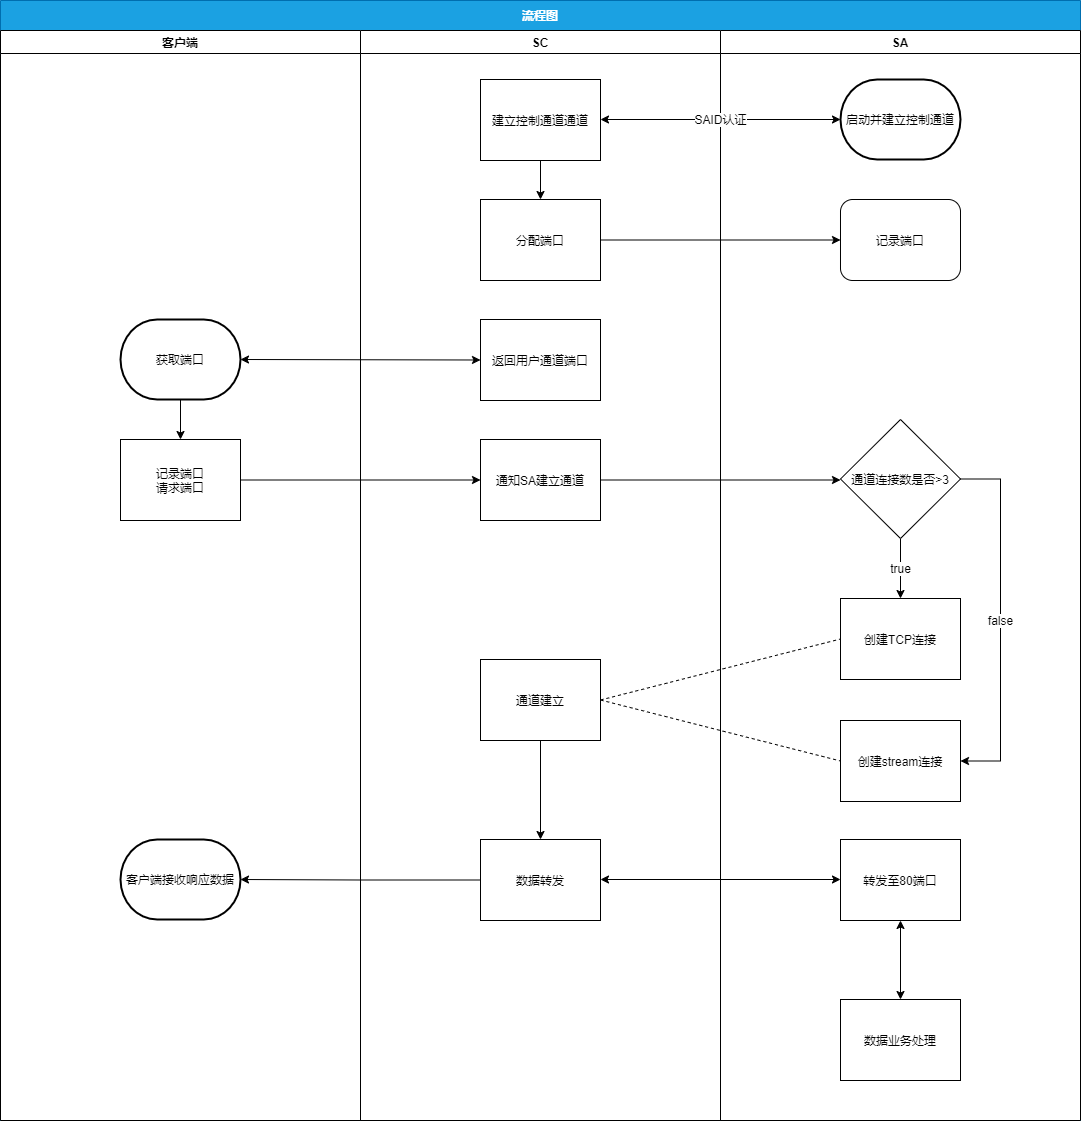

The diagram above was exported from draw.io. Its source (the exported page's mxGraphModel, read from the mxfile embedded in the PNG):
<mxGraphModel dx="2962" dy="1122" grid="1" gridSize="10" guides="1" tooltips="1" connect="1" arrows="1" fold="1" page="1" pageScale="1" pageWidth="900" pageHeight="1600" math="0" shadow="0">
  <root>
    <mxCell id="0" />
    <mxCell id="1" parent="0" />
    <mxCell id="wRjT1N8NP4oEIm9Qcf0l-2" value="流程图" style="swimlane;startSize=30;fillColor=#1ba1e2;strokeColor=#006EAF;fontColor=#ffffff;swimlaneFillColor=#ffffff;" vertex="1" parent="1">
      <mxGeometry x="-360" y="121" width="1080" height="1120" as="geometry">
        <mxRectangle x="70" y="110" width="110" height="23" as="alternateBounds" />
      </mxGeometry>
    </mxCell>
    <mxCell id="wRjT1N8NP4oEIm9Qcf0l-3" value="SC" style="swimlane;swimlaneFillColor=none;" vertex="1" parent="wRjT1N8NP4oEIm9Qcf0l-2">
      <mxGeometry x="360" y="30" width="360" height="1090" as="geometry" />
    </mxCell>
    <mxCell id="wRjT1N8NP4oEIm9Qcf0l-80" style="edgeStyle=orthogonalEdgeStyle;rounded=0;orthogonalLoop=1;jettySize=auto;html=1;entryX=0.5;entryY=0;entryDx=0;entryDy=0;entryPerimeter=0;" edge="1" parent="wRjT1N8NP4oEIm9Qcf0l-3">
      <mxGeometry relative="1" as="geometry">
        <mxPoint x="180" y="129" as="sourcePoint" />
        <mxPoint x="180" y="169" as="targetPoint" />
      </mxGeometry>
    </mxCell>
    <mxCell id="wRjT1N8NP4oEIm9Qcf0l-87" value="&lt;span&gt;建立控制通道通道&lt;/span&gt;" style="rounded=0;whiteSpace=wrap;html=1;shadow=0;labelBackgroundColor=none;fillColor=#FFFFFF;" vertex="1" parent="wRjT1N8NP4oEIm9Qcf0l-3">
      <mxGeometry x="120" y="49" width="120" height="81" as="geometry" />
    </mxCell>
    <mxCell id="wRjT1N8NP4oEIm9Qcf0l-88" value="&lt;span&gt;分配端口&lt;/span&gt;" style="rounded=0;whiteSpace=wrap;html=1;shadow=0;labelBackgroundColor=none;fillColor=#FFFFFF;" vertex="1" parent="wRjT1N8NP4oEIm9Qcf0l-3">
      <mxGeometry x="120" y="169" width="120" height="81" as="geometry" />
    </mxCell>
    <mxCell id="wRjT1N8NP4oEIm9Qcf0l-89" value="返回用户通道端口" style="rounded=0;whiteSpace=wrap;html=1;shadow=0;labelBackgroundColor=none;fillColor=#FFFFFF;" vertex="1" parent="wRjT1N8NP4oEIm9Qcf0l-3">
      <mxGeometry x="120" y="289" width="120" height="81" as="geometry" />
    </mxCell>
    <mxCell id="iw_b7WhlRFq58NmhjmYN-4" value="通知SA建立通道" style="rounded=0;whiteSpace=wrap;html=1;shadow=0;labelBackgroundColor=none;fillColor=#FFFFFF;" vertex="1" parent="wRjT1N8NP4oEIm9Qcf0l-3">
      <mxGeometry x="120" y="409" width="120" height="81" as="geometry" />
    </mxCell>
    <mxCell id="iw_b7WhlRFq58NmhjmYN-31" style="edgeStyle=orthogonalEdgeStyle;rounded=0;orthogonalLoop=1;jettySize=auto;html=1;entryX=0.5;entryY=0;entryDx=0;entryDy=0;" edge="1" parent="wRjT1N8NP4oEIm9Qcf0l-3" source="iw_b7WhlRFq58NmhjmYN-23" target="iw_b7WhlRFq58NmhjmYN-27">
      <mxGeometry relative="1" as="geometry" />
    </mxCell>
    <mxCell id="iw_b7WhlRFq58NmhjmYN-23" value="通道建立" style="rounded=0;whiteSpace=wrap;html=1;shadow=0;labelBackgroundColor=none;fillColor=#FFFFFF;" vertex="1" parent="wRjT1N8NP4oEIm9Qcf0l-3">
      <mxGeometry x="120" y="629" width="120" height="81" as="geometry" />
    </mxCell>
    <mxCell id="iw_b7WhlRFq58NmhjmYN-27" value="数据转发" style="rounded=0;whiteSpace=wrap;html=1;shadow=0;labelBackgroundColor=none;fillColor=#FFFFFF;" vertex="1" parent="wRjT1N8NP4oEIm9Qcf0l-3">
      <mxGeometry x="120" y="809" width="120" height="81" as="geometry" />
    </mxCell>
    <mxCell id="wRjT1N8NP4oEIm9Qcf0l-5" value="SA" style="swimlane;startSize=23;fillColor=#FFFFFF;shadow=0;labelBackgroundColor=none;labelBorderColor=none;swimlaneFillColor=none;" vertex="1" parent="wRjT1N8NP4oEIm9Qcf0l-2">
      <mxGeometry x="720" y="30" width="360" height="1090" as="geometry" />
    </mxCell>
    <mxCell id="wRjT1N8NP4oEIm9Qcf0l-7" value="启动并建立控制通道" style="strokeWidth=2;html=1;shape=mxgraph.flowchart.terminator;whiteSpace=wrap;" vertex="1" parent="wRjT1N8NP4oEIm9Qcf0l-5">
      <mxGeometry x="120" y="49" width="120" height="80" as="geometry" />
    </mxCell>
    <mxCell id="iw_b7WhlRFq58NmhjmYN-2" value="记录端口" style="rounded=1;whiteSpace=wrap;html=1;shadow=0;labelBackgroundColor=none;fillColor=#FFFFFF;" vertex="1" parent="wRjT1N8NP4oEIm9Qcf0l-5">
      <mxGeometry x="120" y="169" width="120" height="81" as="geometry" />
    </mxCell>
    <mxCell id="iw_b7WhlRFq58NmhjmYN-10" value="true" style="edgeStyle=orthogonalEdgeStyle;rounded=0;orthogonalLoop=1;jettySize=auto;html=1;entryX=0.5;entryY=0;entryDx=0;entryDy=0;" edge="1" parent="wRjT1N8NP4oEIm9Qcf0l-5" source="iw_b7WhlRFq58NmhjmYN-8" target="iw_b7WhlRFq58NmhjmYN-9">
      <mxGeometry relative="1" as="geometry" />
    </mxCell>
    <mxCell id="iw_b7WhlRFq58NmhjmYN-8" value="通道连接数是否&amp;gt;3" style="rhombus;whiteSpace=wrap;html=1;shadow=0;labelBackgroundColor=none;fillColor=#FFFFFF;" vertex="1" parent="wRjT1N8NP4oEIm9Qcf0l-5">
      <mxGeometry x="120" y="389" width="120" height="119" as="geometry" />
    </mxCell>
    <mxCell id="iw_b7WhlRFq58NmhjmYN-9" value="创建TCP连接" style="rounded=0;whiteSpace=wrap;html=1;shadow=0;labelBackgroundColor=none;fillColor=#FFFFFF;" vertex="1" parent="wRjT1N8NP4oEIm9Qcf0l-5">
      <mxGeometry x="120" y="568" width="120" height="81" as="geometry" />
    </mxCell>
    <mxCell id="wRjT1N8NP4oEIm9Qcf0l-96" value="转发至80端口" style="rounded=0;whiteSpace=wrap;html=1;shadow=0;labelBackgroundColor=none;fillColor=#FFFFFF;" vertex="1" parent="wRjT1N8NP4oEIm9Qcf0l-5">
      <mxGeometry x="120" y="809" width="120" height="81" as="geometry" />
    </mxCell>
    <mxCell id="wRjT1N8NP4oEIm9Qcf0l-103" value="" style="endArrow=classic;startArrow=classic;html=1;entryX=0.5;entryY=1;entryDx=0;entryDy=0;exitX=0.5;exitY=0;exitDx=0;exitDy=0;exitPerimeter=0;" edge="1" parent="wRjT1N8NP4oEIm9Qcf0l-5" target="wRjT1N8NP4oEIm9Qcf0l-96">
      <mxGeometry width="50" height="50" relative="1" as="geometry">
        <mxPoint x="180" y="969" as="sourcePoint" />
        <mxPoint x="210" y="909" as="targetPoint" />
      </mxGeometry>
    </mxCell>
    <mxCell id="wRjT1N8NP4oEIm9Qcf0l-99" value="" style="endArrow=classic;startArrow=classic;html=1;exitX=1;exitY=0.5;exitDx=0;exitDy=0;entryX=0;entryY=0.5;entryDx=0;entryDy=0;" edge="1" parent="wRjT1N8NP4oEIm9Qcf0l-5">
      <mxGeometry width="50" height="50" relative="1" as="geometry">
        <mxPoint x="-120" y="849" as="sourcePoint" />
        <mxPoint x="120" y="849" as="targetPoint" />
      </mxGeometry>
    </mxCell>
    <mxCell id="iw_b7WhlRFq58NmhjmYN-32" value="数据业务处理" style="rounded=0;whiteSpace=wrap;html=1;shadow=0;labelBackgroundColor=none;fillColor=#FFFFFF;" vertex="1" parent="wRjT1N8NP4oEIm9Qcf0l-5">
      <mxGeometry x="120" y="969" width="120" height="81" as="geometry" />
    </mxCell>
    <mxCell id="wRjT1N8NP4oEIm9Qcf0l-68" value="客户端" style="swimlane;swimlaneFillColor=none;" vertex="1" parent="wRjT1N8NP4oEIm9Qcf0l-2">
      <mxGeometry y="30" width="360" height="1090" as="geometry" />
    </mxCell>
    <mxCell id="wRjT1N8NP4oEIm9Qcf0l-93" style="edgeStyle=orthogonalEdgeStyle;rounded=0;orthogonalLoop=1;jettySize=auto;html=1;entryX=0.5;entryY=0;entryDx=0;entryDy=0;" edge="1" parent="wRjT1N8NP4oEIm9Qcf0l-68" source="wRjT1N8NP4oEIm9Qcf0l-69" target="wRjT1N8NP4oEIm9Qcf0l-91">
      <mxGeometry relative="1" as="geometry" />
    </mxCell>
    <mxCell id="wRjT1N8NP4oEIm9Qcf0l-69" value="获取端口" style="strokeWidth=2;html=1;shape=mxgraph.flowchart.terminator;whiteSpace=wrap;" vertex="1" parent="wRjT1N8NP4oEIm9Qcf0l-68">
      <mxGeometry x="120" y="289" width="120" height="80" as="geometry" />
    </mxCell>
    <mxCell id="wRjT1N8NP4oEIm9Qcf0l-91" value="记录端口&lt;br&gt;请求端口" style="rounded=0;whiteSpace=wrap;html=1;shadow=0;labelBackgroundColor=none;fillColor=#FFFFFF;" vertex="1" parent="wRjT1N8NP4oEIm9Qcf0l-68">
      <mxGeometry x="120" y="409" width="120" height="81" as="geometry" />
    </mxCell>
    <mxCell id="iw_b7WhlRFq58NmhjmYN-29" value="客户端接收响应数据" style="strokeWidth=2;html=1;shape=mxgraph.flowchart.terminator;whiteSpace=wrap;" vertex="1" parent="wRjT1N8NP4oEIm9Qcf0l-68">
      <mxGeometry x="120" y="809" width="120" height="80" as="geometry" />
    </mxCell>
    <mxCell id="wRjT1N8NP4oEIm9Qcf0l-78" value="SAID认证" style="endArrow=classic;startArrow=classic;html=1;entryX=0;entryY=0.5;entryDx=0;entryDy=0;entryPerimeter=0;exitX=1;exitY=0.5;exitDx=0;exitDy=0;exitPerimeter=0;" edge="1" parent="wRjT1N8NP4oEIm9Qcf0l-2" target="wRjT1N8NP4oEIm9Qcf0l-7">
      <mxGeometry width="50" height="50" relative="1" as="geometry">
        <mxPoint x="600" y="119" as="sourcePoint" />
        <mxPoint x="540" y="389" as="targetPoint" />
      </mxGeometry>
    </mxCell>
    <mxCell id="wRjT1N8NP4oEIm9Qcf0l-92" value="" style="endArrow=classic;startArrow=classic;html=1;exitX=1;exitY=0.5;exitDx=0;exitDy=0;exitPerimeter=0;entryX=0;entryY=0.5;entryDx=0;entryDy=0;" edge="1" parent="wRjT1N8NP4oEIm9Qcf0l-2" source="wRjT1N8NP4oEIm9Qcf0l-69" target="wRjT1N8NP4oEIm9Qcf0l-89">
      <mxGeometry width="50" height="50" relative="1" as="geometry">
        <mxPoint x="490" y="469" as="sourcePoint" />
        <mxPoint x="540" y="419" as="targetPoint" />
      </mxGeometry>
    </mxCell>
    <mxCell id="iw_b7WhlRFq58NmhjmYN-3" style="edgeStyle=orthogonalEdgeStyle;rounded=0;orthogonalLoop=1;jettySize=auto;html=1;entryX=0;entryY=0.5;entryDx=0;entryDy=0;" edge="1" parent="wRjT1N8NP4oEIm9Qcf0l-2" source="wRjT1N8NP4oEIm9Qcf0l-88" target="iw_b7WhlRFq58NmhjmYN-2">
      <mxGeometry relative="1" as="geometry" />
    </mxCell>
    <mxCell id="iw_b7WhlRFq58NmhjmYN-5" style="edgeStyle=orthogonalEdgeStyle;rounded=0;orthogonalLoop=1;jettySize=auto;html=1;entryX=0;entryY=0.5;entryDx=0;entryDy=0;" edge="1" parent="wRjT1N8NP4oEIm9Qcf0l-2" source="wRjT1N8NP4oEIm9Qcf0l-91" target="iw_b7WhlRFq58NmhjmYN-4">
      <mxGeometry relative="1" as="geometry" />
    </mxCell>
    <mxCell id="iw_b7WhlRFq58NmhjmYN-7" style="edgeStyle=orthogonalEdgeStyle;rounded=0;orthogonalLoop=1;jettySize=auto;html=1;entryX=0;entryY=0.5;entryDx=0;entryDy=0;" edge="1" parent="wRjT1N8NP4oEIm9Qcf0l-2" source="iw_b7WhlRFq58NmhjmYN-4">
      <mxGeometry relative="1" as="geometry">
        <mxPoint x="840" y="479.5" as="targetPoint" />
      </mxGeometry>
    </mxCell>
    <mxCell id="iw_b7WhlRFq58NmhjmYN-25" value="" style="endArrow=none;dashed=1;html=1;entryX=0;entryY=0.5;entryDx=0;entryDy=0;exitX=1;exitY=0.5;exitDx=0;exitDy=0;" edge="1" parent="wRjT1N8NP4oEIm9Qcf0l-2" source="iw_b7WhlRFq58NmhjmYN-23" target="iw_b7WhlRFq58NmhjmYN-9">
      <mxGeometry width="50" height="50" relative="1" as="geometry">
        <mxPoint x="650" y="749" as="sourcePoint" />
        <mxPoint x="700" y="699" as="targetPoint" />
      </mxGeometry>
    </mxCell>
    <mxCell id="iw_b7WhlRFq58NmhjmYN-30" style="edgeStyle=orthogonalEdgeStyle;rounded=0;orthogonalLoop=1;jettySize=auto;html=1;entryX=1;entryY=0.5;entryDx=0;entryDy=0;entryPerimeter=0;" edge="1" parent="wRjT1N8NP4oEIm9Qcf0l-2" source="iw_b7WhlRFq58NmhjmYN-27" target="iw_b7WhlRFq58NmhjmYN-29">
      <mxGeometry relative="1" as="geometry" />
    </mxCell>
    <mxCell id="iw_b7WhlRFq58NmhjmYN-15" value="创建stream连接" style="rounded=0;whiteSpace=wrap;html=1;shadow=0;labelBackgroundColor=none;fillColor=#FFFFFF;" vertex="1" parent="1">
      <mxGeometry x="480" y="841" width="120" height="81" as="geometry" />
    </mxCell>
    <mxCell id="iw_b7WhlRFq58NmhjmYN-16" value="false" style="edgeStyle=orthogonalEdgeStyle;rounded=0;orthogonalLoop=1;jettySize=auto;html=1;entryX=1;entryY=0.5;entryDx=0;entryDy=0;" edge="1" parent="1" source="iw_b7WhlRFq58NmhjmYN-8" target="iw_b7WhlRFq58NmhjmYN-15">
      <mxGeometry relative="1" as="geometry">
        <Array as="points">
          <mxPoint x="640" y="599.5" />
          <mxPoint x="640" y="882" />
        </Array>
      </mxGeometry>
    </mxCell>
    <mxCell id="iw_b7WhlRFq58NmhjmYN-26" value="" style="endArrow=none;dashed=1;html=1;entryX=0;entryY=0.5;entryDx=0;entryDy=0;exitX=1;exitY=0.5;exitDx=0;exitDy=0;" edge="1" parent="1" source="iw_b7WhlRFq58NmhjmYN-23" target="iw_b7WhlRFq58NmhjmYN-15">
      <mxGeometry width="50" height="50" relative="1" as="geometry">
        <mxPoint x="250" y="850.5" as="sourcePoint" />
        <mxPoint x="490" y="769.5" as="targetPoint" />
      </mxGeometry>
    </mxCell>
  </root>
</mxGraphModel>